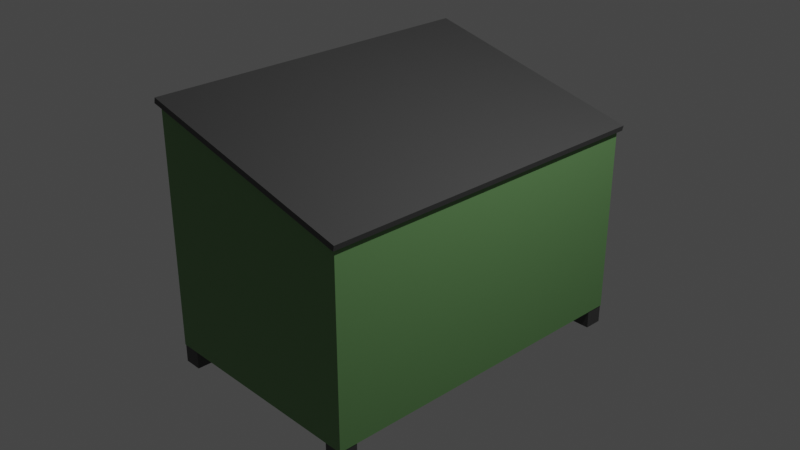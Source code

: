 # Source: dumpster.blend  (saved by Blender 3.3.6; exported with 4.5.12 LTS)
import bpy
from mathutils import Matrix  # noqa: F401  (used for matrix-valued properties, if any)

bpy.ops.wm.read_factory_settings(use_empty=True)
scene = bpy.context.scene
scene.name = 'Scene'

# ---- collections
col_collection = bpy.data.collections.new('Collection'); scene.collection.children.link(col_collection)

# ---- materials (node trees are filled in below, after node groups)
mat_material = bpy.data.materials.new('Material')
mat_material.alpha_threshold = 0.0
mat_material.use_transparent_shadow = False
mat_material.roughness = 0.5
mat_material.line_color = (0.0, 0.0, 0.0, 1.0)
mat_material_001 = bpy.data.materials.new('Material.001')
mat_material_001.use_transparent_shadow = False
mat_material_005 = bpy.data.materials.new('Material.005')
mat_material_005.use_transparent_shadow = False
mat_material_004 = bpy.data.materials.new('Material.004')
mat_material_004.use_transparent_shadow = False
mat_material_002 = bpy.data.materials.new('Material.002')
mat_material_002.use_transparent_shadow = False
mat_material_003 = bpy.data.materials.new('Material.003')
mat_material_003.use_transparent_shadow = False

# ---- material node trees
mat_material.use_nodes = True; mat_material.node_tree.nodes.clear()
_N = mat_material.node_tree.nodes; _L = mat_material.node_tree.links
n0 = _N.new('ShaderNodeOutputMaterial'); n0.name = 'Material Output'; n0.location = (300, 300)
n1 = _N.new('ShaderNodeBsdfPrincipled'); n1.name = 'Principled BSDF'; n1.location = (10, 300)
n1.distribution = 'GGX'
n1.subsurface_method = 'RANDOM_WALK_SKIN'
n1.inputs[0].default_value = (0.1409, 0.2957, 0.1079, 1.0)
n1.inputs[3].default_value = 1.45
n1.inputs[27].default_value = (0.0, 0.0, 0.0, 1.0)
n1.inputs[28].default_value = 1.0
_L.new(n1.outputs[0], n0.inputs[0])
n0.is_active_output = True
mat_material_001.use_nodes = True; mat_material_001.node_tree.nodes.clear()
_N = mat_material_001.node_tree.nodes; _L = mat_material_001.node_tree.links
n0 = _N.new('ShaderNodeBsdfPrincipled'); n0.name = 'Principled BSDF'; n0.location = (10, 300)
n0.distribution = 'GGX'
n0.subsurface_method = 'RANDOM_WALK_SKIN'
n0.inputs[0].default_value = (0.05781, 0.05781, 0.05781, 1.0)
n0.inputs[3].default_value = 1.45
n0.inputs[27].default_value = (0.0, 0.0, 0.0, 1.0)
n0.inputs[28].default_value = 1.0
n1 = _N.new('ShaderNodeOutputMaterial'); n1.name = 'Material Output'; n1.location = (300, 300)
_L.new(n0.outputs[0], n1.inputs[0])
n1.is_active_output = True
mat_material_005.use_nodes = True; mat_material_005.node_tree.nodes.clear()
_N = mat_material_005.node_tree.nodes; _L = mat_material_005.node_tree.links
n0 = _N.new('ShaderNodeBsdfPrincipled'); n0.name = 'Principled BSDF'; n0.location = (10, 300)
n0.distribution = 'GGX'
n0.subsurface_method = 'RANDOM_WALK_SKIN'
n0.inputs[0].default_value = (0.05781, 0.05781, 0.05781, 1.0)
n0.inputs[3].default_value = 1.45
n0.inputs[27].default_value = (0.0, 0.0, 0.0, 1.0)
n0.inputs[28].default_value = 1.0
n1 = _N.new('ShaderNodeOutputMaterial'); n1.name = 'Material Output'; n1.location = (300, 300)
_L.new(n0.outputs[0], n1.inputs[0])
n1.is_active_output = True
mat_material_004.use_nodes = True; mat_material_004.node_tree.nodes.clear()
_N = mat_material_004.node_tree.nodes; _L = mat_material_004.node_tree.links
n0 = _N.new('ShaderNodeBsdfPrincipled'); n0.name = 'Principled BSDF'; n0.location = (10, 300)
n0.distribution = 'GGX'
n0.subsurface_method = 'RANDOM_WALK_SKIN'
n0.inputs[0].default_value = (0.05781, 0.05781, 0.05781, 1.0)
n0.inputs[3].default_value = 1.45
n0.inputs[27].default_value = (0.0, 0.0, 0.0, 1.0)
n0.inputs[28].default_value = 1.0
n1 = _N.new('ShaderNodeOutputMaterial'); n1.name = 'Material Output'; n1.location = (300, 300)
_L.new(n0.outputs[0], n1.inputs[0])
n1.is_active_output = True
mat_material_002.use_nodes = True; mat_material_002.node_tree.nodes.clear()
_N = mat_material_002.node_tree.nodes; _L = mat_material_002.node_tree.links
n0 = _N.new('ShaderNodeBsdfPrincipled'); n0.name = 'Principled BSDF'; n0.location = (10, 300)
n0.distribution = 'GGX'
n0.subsurface_method = 'RANDOM_WALK_SKIN'
n0.inputs[0].default_value = (0.05781, 0.05781, 0.05781, 1.0)
n0.inputs[3].default_value = 1.45
n0.inputs[27].default_value = (0.0, 0.0, 0.0, 1.0)
n0.inputs[28].default_value = 1.0
n1 = _N.new('ShaderNodeOutputMaterial'); n1.name = 'Material Output'; n1.location = (300, 300)
_L.new(n0.outputs[0], n1.inputs[0])
n1.is_active_output = True
mat_material_003.use_nodes = True; mat_material_003.node_tree.nodes.clear()
_N = mat_material_003.node_tree.nodes; _L = mat_material_003.node_tree.links
n0 = _N.new('ShaderNodeBsdfPrincipled'); n0.name = 'Principled BSDF'; n0.location = (10, 300)
n0.distribution = 'GGX'
n0.subsurface_method = 'RANDOM_WALK_SKIN'
n0.inputs[0].default_value = (0.05781, 0.05781, 0.05781, 1.0)
n0.inputs[3].default_value = 1.45
n0.inputs[27].default_value = (0.0, 0.0, 0.0, 1.0)
n0.inputs[28].default_value = 1.0
n1 = _N.new('ShaderNodeOutputMaterial'); n1.name = 'Material Output'; n1.location = (300, 300)
_L.new(n0.outputs[0], n1.inputs[0])
n1.is_active_output = True

# ---- world
world_world = bpy.data.worlds.new('World'); scene.world = world_world
world_world.use_nodes = True; world_world.node_tree.nodes.clear()
_N = world_world.node_tree.nodes; _L = world_world.node_tree.links
n0 = _N.new('ShaderNodeOutputWorld'); n0.name = 'World Output'; n0.location = (300, 300)
n1 = _N.new('ShaderNodeBackground'); n1.name = 'Background'; n1.location = (10, 300)
n1.inputs[0].default_value = (0.05088, 0.05088, 0.05088, 1.0)
_L.new(n1.outputs[0], n0.inputs[0])
n0.is_active_output = True
world_world.color = (0.05088, 0.05088, 0.05088)
world_world.use_sun_shadow = False
world_world.sun_shadow_jitter_overblur = 0.0

# ---- cameras
cam_camera = bpy.data.cameras.new('Camera')
cam_camera.clip_end = 100.0
cam_camera.ortho_scale = 7.314

# ---- lights
light_light = bpy.data.lights.new('Light', 'POINT')
light_light.transmission_factor = 0.0
light_light.energy = 1000.0
light_light.shadow_soft_size = 0.1
light_light.shadow_maximum_resolution = 0.006
light_light.use_absolute_resolution = True

# ---- meshes
me_cube = bpy.data.meshes.new('Cube')
me_cube.from_pydata([(1.0, 1.0, 0.6424), (1.0, 1.0, -1.0), (1.0, -1.0, 0.6424), (1.0, -1.0, -1.0), (-1.0, 1.0, 1.095), (-1.0, 1.0, -1.0), (-1.0, -1.0, 1.095), (-1.0, -1.0, -1.0)], [], [(0, 4, 6, 2), (3, 2, 6, 7), (7, 6, 4, 5), (5, 1, 3, 7), (1, 0, 2, 3), (5, 4, 0, 1)])
_uv = me_cube.uv_layers.new(name='UVMap')
_uv.uv.foreach_set('vector', [0.625, 0.5, 0.875, 0.5, 0.875, 0.75, 0.625, 0.75, 0.375, 0.75, 0.625, 0.75, 0.625, 1.0, 0.375, 1.0, 0.375, 0.0, 0.625, 0.0, 0.625, 0.25, 0.375, 0.25, 0.125, 0.5, 0.375, 0.5, 0.375, 0.75, 0.125, 0.75, 0.375, 0.5, 0.625, 0.5, 0.625, 0.75, 0.375, 0.75, 0.375, 0.25, 0.625, 0.25, 0.625, 0.5, 0.375, 0.5])
me_cube.materials.append(mat_material)
me_cube.use_mirror_vertex_groups = False
me_cube.update()
me_cube_001 = bpy.data.meshes.new('Cube.001')
me_cube_001.from_pydata([(-1.0, -1.0, -1.0), (-1.0, -1.0, 1.0), (-1.0, 1.0, -1.0), (-1.0, 1.0, 1.0), (1.0, -1.0, -1.0), (1.0, -1.0, 1.0), (1.0, 1.0, -1.0), (1.0, 1.0, 1.0)], [], [(0, 1, 3, 2), (2, 3, 7, 6), (6, 7, 5, 4), (4, 5, 1, 0), (2, 6, 4, 0), (7, 3, 1, 5)])
_uv = me_cube_001.uv_layers.new(name='UVMap')
_uv.uv.foreach_set('vector', [0.375, 0.0, 0.625, 0.0, 0.625, 0.25, 0.375, 0.25, 0.375, 0.25, 0.625, 0.25, 0.625, 0.5, 0.375, 0.5, 0.375, 0.5, 0.625, 0.5, 0.625, 0.75, 0.375, 0.75, 0.375, 0.75, 0.625, 0.75, 0.625, 1.0, 0.375, 1.0, 0.125, 0.5, 0.375, 0.5, 0.375, 0.75, 0.125, 0.75, 0.625, 0.5, 0.875, 0.5, 0.875, 0.75, 0.625, 0.75])
me_cube_001.materials.append(mat_material_001)
me_cube_001.update()
me_cube_002 = bpy.data.meshes.new('Cube.002')
me_cube_002.from_pydata([(-1.0, -1.0, -1.0), (-1.0, -1.0, 1.0), (-1.0, 1.0, -1.0), (-1.0, 1.0, 1.0), (1.0, -1.0, -1.0), (1.0, -1.0, 1.0), (1.0, 1.0, -1.0), (1.0, 1.0, 1.0)], [], [(0, 1, 3, 2), (2, 3, 7, 6), (6, 7, 5, 4), (4, 5, 1, 0), (2, 6, 4, 0), (7, 3, 1, 5)])
_uv = me_cube_002.uv_layers.new(name='UVMap')
_uv.uv.foreach_set('vector', [0.375, 0.0, 0.625, 0.0, 0.625, 0.25, 0.375, 0.25, 0.375, 0.25, 0.625, 0.25, 0.625, 0.5, 0.375, 0.5, 0.375, 0.5, 0.625, 0.5, 0.625, 0.75, 0.375, 0.75, 0.375, 0.75, 0.625, 0.75, 0.625, 1.0, 0.375, 1.0, 0.125, 0.5, 0.375, 0.5, 0.375, 0.75, 0.125, 0.75, 0.625, 0.5, 0.875, 0.5, 0.875, 0.75, 0.625, 0.75])
me_cube_002.materials.append(mat_material_005)
me_cube_002.update()
me_cube_003 = bpy.data.meshes.new('Cube.003')
me_cube_003.from_pydata([(-1.0, -1.0, -1.0), (-1.0, -1.0, 1.0), (-1.0, 1.0, -1.0), (-1.0, 1.0, 1.0), (1.0, -1.0, -1.0), (1.0, -1.0, 1.0), (1.0, 1.0, -1.0), (1.0, 1.0, 1.0)], [], [(0, 1, 3, 2), (2, 3, 7, 6), (6, 7, 5, 4), (4, 5, 1, 0), (2, 6, 4, 0), (7, 3, 1, 5)])
_uv = me_cube_003.uv_layers.new(name='UVMap')
_uv.uv.foreach_set('vector', [0.375, 0.0, 0.625, 0.0, 0.625, 0.25, 0.375, 0.25, 0.375, 0.25, 0.625, 0.25, 0.625, 0.5, 0.375, 0.5, 0.375, 0.5, 0.625, 0.5, 0.625, 0.75, 0.375, 0.75, 0.375, 0.75, 0.625, 0.75, 0.625, 1.0, 0.375, 1.0, 0.125, 0.5, 0.375, 0.5, 0.375, 0.75, 0.125, 0.75, 0.625, 0.5, 0.875, 0.5, 0.875, 0.75, 0.625, 0.75])
me_cube_003.materials.append(mat_material_004)
me_cube_003.update()
me_cube_004 = bpy.data.meshes.new('Cube.004')
me_cube_004.from_pydata([(-1.0, -1.0, -1.0), (-1.0, -1.0, 1.0), (-1.0, 1.0, -1.0), (-1.0, 1.0, 1.0), (1.0, -1.0, -1.0), (1.0, -1.0, 1.0), (1.0, 1.0, -1.0), (1.0, 1.0, 1.0)], [], [(0, 1, 3, 2), (2, 3, 7, 6), (6, 7, 5, 4), (4, 5, 1, 0), (2, 6, 4, 0), (7, 3, 1, 5)])
_uv = me_cube_004.uv_layers.new(name='UVMap')
_uv.uv.foreach_set('vector', [0.375, 0.0, 0.625, 0.0, 0.625, 0.25, 0.375, 0.25, 0.375, 0.25, 0.625, 0.25, 0.625, 0.5, 0.375, 0.5, 0.375, 0.5, 0.625, 0.5, 0.625, 0.75, 0.375, 0.75, 0.375, 0.75, 0.625, 0.75, 0.625, 1.0, 0.375, 1.0, 0.125, 0.5, 0.375, 0.5, 0.375, 0.75, 0.125, 0.75, 0.625, 0.5, 0.875, 0.5, 0.875, 0.75, 0.625, 0.75])
me_cube_004.materials.append(mat_material_002)
me_cube_004.update()
me_cube_005 = bpy.data.meshes.new('Cube.005')
me_cube_005.from_pydata([(-1.0, -1.0, -1.0), (-1.0, -1.0, 1.0), (-1.0, 1.0, -1.0), (-1.0, 1.0, 1.0), (1.0, -1.0, -1.0), (1.0, -1.0, 1.0), (1.0, 1.0, -1.0), (1.0, 1.0, 1.0)], [], [(0, 1, 3, 2), (2, 3, 7, 6), (6, 7, 5, 4), (4, 5, 1, 0), (2, 6, 4, 0), (7, 3, 1, 5)])
_uv = me_cube_005.uv_layers.new(name='UVMap')
_uv.uv.foreach_set('vector', [0.375, 0.0, 0.625, 0.0, 0.625, 0.25, 0.375, 0.25, 0.375, 0.25, 0.625, 0.25, 0.625, 0.5, 0.375, 0.5, 0.375, 0.5, 0.625, 0.5, 0.625, 0.75, 0.375, 0.75, 0.375, 0.75, 0.625, 0.75, 0.625, 1.0, 0.375, 1.0, 0.125, 0.5, 0.375, 0.5, 0.375, 0.75, 0.125, 0.75, 0.625, 0.5, 0.875, 0.5, 0.875, 0.75, 0.625, 0.75])
me_cube_005.materials.append(mat_material_003)
me_cube_005.update()

# ---- objects
ob_cube = bpy.data.objects.new('Cube', me_cube)
ob_light = bpy.data.objects.new('Light', light_light)
ob_camera = bpy.data.objects.new('Camera', cam_camera)
ob_cube_001 = bpy.data.objects.new('Cube.001', me_cube_001)
ob_cube_002 = bpy.data.objects.new('Cube.002', me_cube_002)
ob_cube_003 = bpy.data.objects.new('Cube.003', me_cube_003)
ob_cube_004 = bpy.data.objects.new('Cube.004', me_cube_004)
ob_cube_005 = bpy.data.objects.new('Cube.005', me_cube_005)

# ---- transforms, parenting, visibility, modifiers, constraints
ob_cube.location = (0.0, 0.0, 0.0)
ob_cube.scale = (1.225, 1.875, 1.25)
ob_cube.lock_rotations_4d = False
ob_cube.empty_display_type = 'ARROWS'
ob_cube.lineart.crease_threshold = 0.0
ob_light.location = (4.076, 1.005, 5.904)
ob_light.rotation_euler = (0.6503, 0.05522, 1.866)
ob_light.lock_rotations_4d = False
ob_light.empty_display_type = 'ARROWS'
ob_light.color = (0.0, 0.0, 0.0, 0.0)
ob_light.lineart.crease_threshold = 0.0
ob_camera.location = (7.359, -6.926, 4.958)
ob_camera.rotation_euler = (1.109, 0.0, 0.8149)
ob_camera.lock_rotations_4d = False
ob_camera.empty_display_type = 'ARROWS'
ob_camera.color = (0.0, 0.0, 0.0, 0.0)
ob_camera.display_type = 'WIRE'
ob_camera.lineart.crease_threshold = 0.0
ob_cube_001.location = (0.0, 0.0, 1.12)
ob_cube_001.rotation_euler = (0.0, 0.2269, 0.0)
ob_cube_001.scale = (1.3, 1.915, 0.03)
ob_cube_002.location = (-1.12, 1.77, -1.35)
ob_cube_002.scale = (0.1, 0.1, 0.1)
ob_cube_003.location = (-1.12, -1.77, -1.35)
ob_cube_003.scale = (0.1, 0.1, 0.1)
ob_cube_004.location = (1.12, -1.77, -1.35)
ob_cube_004.scale = (0.1, 0.1, 0.1)
ob_cube_005.location = (1.12, 1.77, -1.35)
ob_cube_005.scale = (0.1, 0.1, 0.1)

# ---- collection membership
col_collection.objects.link(ob_cube)
col_collection.objects.link(ob_light)
col_collection.objects.link(ob_camera)
col_collection.objects.link(ob_cube_001)
col_collection.objects.link(ob_cube_002)
col_collection.objects.link(ob_cube_003)
col_collection.objects.link(ob_cube_004)
col_collection.objects.link(ob_cube_005)

# ---- scene / render settings (as saved in the file)
scene.camera = ob_camera
scene.frame_start = 1; scene.frame_end = 250; scene.frame_set(1)
scene.render.engine = 'BLENDER_EEVEE_NEXT'
scene.cycles.sampling_pattern = 'TABULATED_SOBOL'
scene.cycles.use_light_tree = False
scene.view_settings.view_transform = 'Filmic'
bpy.context.view_layer.update()
